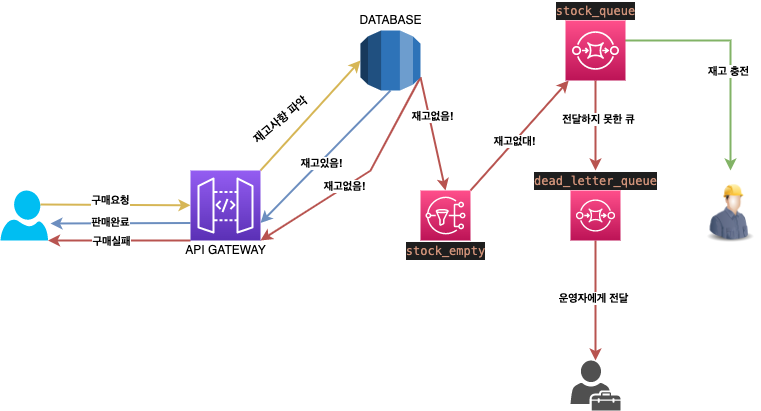

The diagram above was exported from draw.io. Its source (the exported page's mxGraphModel, read from the mxfile embedded in the PNG):
<mxGraphModel dx="946" dy="532" grid="1" gridSize="10" guides="1" tooltips="1" connect="1" arrows="1" fold="1" page="1" pageScale="1" pageWidth="850" pageHeight="1100" math="0" shadow="0">
  <root>
    <mxCell id="0" />
    <mxCell id="1" parent="0" />
    <mxCell id="VyPgp_nMQ7JvCsIJnh1R-4" style="edgeStyle=none;rounded=0;orthogonalLoop=1;jettySize=auto;html=1;exitX=0.84;exitY=0.28;exitDx=0;exitDy=0;exitPerimeter=0;strokeColor=#d6b656;fillColor=#fff2cc;strokeWidth=2;" edge="1" parent="1" source="VyPgp_nMQ7JvCsIJnh1R-1" target="VyPgp_nMQ7JvCsIJnh1R-6">
      <mxGeometry relative="1" as="geometry">
        <mxPoint x="240" y="220" as="targetPoint" />
      </mxGeometry>
    </mxCell>
    <mxCell id="VyPgp_nMQ7JvCsIJnh1R-28" value="&lt;b&gt;구매요청&lt;/b&gt;" style="edgeLabel;html=1;align=center;verticalAlign=middle;resizable=0;points=[];" vertex="1" connectable="0" parent="VyPgp_nMQ7JvCsIJnh1R-4">
      <mxGeometry x="-0.2396" y="5" relative="1" as="geometry">
        <mxPoint x="13" as="offset" />
      </mxGeometry>
    </mxCell>
    <mxCell id="VyPgp_nMQ7JvCsIJnh1R-1" value="" style="verticalLabelPosition=bottom;html=1;verticalAlign=top;align=center;strokeColor=none;fillColor=#00BEF2;shape=mxgraph.azure.user;" vertex="1" parent="1">
      <mxGeometry x="70" y="260" width="47.5" height="50" as="geometry" />
    </mxCell>
    <mxCell id="VyPgp_nMQ7JvCsIJnh1R-8" style="edgeStyle=none;rounded=0;orthogonalLoop=1;jettySize=auto;html=1;exitX=1;exitY=0;exitDx=0;exitDy=0;exitPerimeter=0;strokeColor=#d6b656;entryX=0;entryY=0.5;entryDx=0;entryDy=0;entryPerimeter=0;fillColor=#fff2cc;strokeWidth=2;" edge="1" parent="1" source="VyPgp_nMQ7JvCsIJnh1R-6" target="VyPgp_nMQ7JvCsIJnh1R-7">
      <mxGeometry relative="1" as="geometry">
        <mxPoint x="410" y="100" as="targetPoint" />
      </mxGeometry>
    </mxCell>
    <mxCell id="VyPgp_nMQ7JvCsIJnh1R-13" style="edgeStyle=none;rounded=0;orthogonalLoop=1;jettySize=auto;html=1;exitX=0;exitY=0.75;exitDx=0;exitDy=0;exitPerimeter=0;strokeColor=#6c8ebf;fillColor=#dae8fc;strokeWidth=2;" edge="1" parent="1" source="VyPgp_nMQ7JvCsIJnh1R-6">
      <mxGeometry relative="1" as="geometry">
        <mxPoint x="120" y="293" as="targetPoint" />
      </mxGeometry>
    </mxCell>
    <mxCell id="VyPgp_nMQ7JvCsIJnh1R-14" value="&lt;b&gt;판매완료&lt;/b&gt;" style="edgeLabel;html=1;align=center;verticalAlign=middle;resizable=0;points=[];" vertex="1" connectable="0" parent="VyPgp_nMQ7JvCsIJnh1R-13">
      <mxGeometry x="0.1857" y="-1" relative="1" as="geometry">
        <mxPoint x="3" as="offset" />
      </mxGeometry>
    </mxCell>
    <mxCell id="VyPgp_nMQ7JvCsIJnh1R-26" style="edgeStyle=none;rounded=0;orthogonalLoop=1;jettySize=auto;html=1;exitX=0;exitY=1;exitDx=0;exitDy=0;exitPerimeter=0;entryX=1;entryY=1;entryDx=0;entryDy=0;entryPerimeter=0;strokeColor=#b85450;strokeWidth=2;fillColor=#f8cecc;" edge="1" parent="1" source="VyPgp_nMQ7JvCsIJnh1R-6" target="VyPgp_nMQ7JvCsIJnh1R-1">
      <mxGeometry relative="1" as="geometry" />
    </mxCell>
    <mxCell id="VyPgp_nMQ7JvCsIJnh1R-27" value="&lt;b&gt;구매실패&lt;/b&gt;" style="edgeLabel;html=1;align=center;verticalAlign=middle;resizable=0;points=[];" vertex="1" connectable="0" parent="VyPgp_nMQ7JvCsIJnh1R-26">
      <mxGeometry x="0.4456" y="-2" relative="1" as="geometry">
        <mxPoint x="23" y="2" as="offset" />
      </mxGeometry>
    </mxCell>
    <mxCell id="VyPgp_nMQ7JvCsIJnh1R-6" value="" style="sketch=0;points=[[0,0,0],[0.25,0,0],[0.5,0,0],[0.75,0,0],[1,0,0],[0,1,0],[0.25,1,0],[0.5,1,0],[0.75,1,0],[1,1,0],[0,0.25,0],[0,0.5,0],[0,0.75,0],[1,0.25,0],[1,0.5,0],[1,0.75,0]];outlineConnect=0;fontColor=#232F3E;gradientColor=#945DF2;gradientDirection=north;fillColor=#5A30B5;strokeColor=#ffffff;dashed=0;verticalLabelPosition=bottom;verticalAlign=top;align=center;html=1;fontSize=12;fontStyle=0;aspect=fixed;shape=mxgraph.aws4.resourceIcon;resIcon=mxgraph.aws4.api_gateway;" vertex="1" parent="1">
      <mxGeometry x="260" y="240" width="70" height="70" as="geometry" />
    </mxCell>
    <mxCell id="VyPgp_nMQ7JvCsIJnh1R-10" style="edgeStyle=none;rounded=0;orthogonalLoop=1;jettySize=auto;html=1;exitX=0.5;exitY=1;exitDx=0;exitDy=0;exitPerimeter=0;entryX=1;entryY=0.75;entryDx=0;entryDy=0;entryPerimeter=0;strokeColor=#6c8ebf;fillColor=#dae8fc;strokeWidth=2;" edge="1" parent="1" source="VyPgp_nMQ7JvCsIJnh1R-7" target="VyPgp_nMQ7JvCsIJnh1R-6">
      <mxGeometry relative="1" as="geometry" />
    </mxCell>
    <mxCell id="VyPgp_nMQ7JvCsIJnh1R-24" value="&lt;b&gt;재고있음!&lt;/b&gt;" style="edgeLabel;html=1;align=center;verticalAlign=middle;resizable=0;points=[];" vertex="1" connectable="0" parent="VyPgp_nMQ7JvCsIJnh1R-10">
      <mxGeometry x="0.0802" y="1" relative="1" as="geometry">
        <mxPoint as="offset" />
      </mxGeometry>
    </mxCell>
    <mxCell id="VyPgp_nMQ7JvCsIJnh1R-15" style="edgeStyle=none;rounded=0;orthogonalLoop=1;jettySize=auto;html=1;exitX=1;exitY=0.78;exitDx=0;exitDy=0;exitPerimeter=0;strokeColor=#b85450;fillColor=#f8cecc;strokeWidth=2;entryX=0.5;entryY=0;entryDx=0;entryDy=0;entryPerimeter=0;" edge="1" parent="1" source="VyPgp_nMQ7JvCsIJnh1R-7" target="VyPgp_nMQ7JvCsIJnh1R-17">
      <mxGeometry relative="1" as="geometry">
        <mxPoint x="560" y="250" as="targetPoint" />
      </mxGeometry>
    </mxCell>
    <mxCell id="VyPgp_nMQ7JvCsIJnh1R-16" value="&lt;b&gt;재고없음!&lt;/b&gt;" style="edgeLabel;html=1;align=center;verticalAlign=middle;resizable=0;points=[];" vertex="1" connectable="0" parent="VyPgp_nMQ7JvCsIJnh1R-15">
      <mxGeometry x="-0.3185" y="3" relative="1" as="geometry">
        <mxPoint as="offset" />
      </mxGeometry>
    </mxCell>
    <mxCell id="VyPgp_nMQ7JvCsIJnh1R-23" style="edgeStyle=none;rounded=0;orthogonalLoop=1;jettySize=auto;html=1;exitX=1;exitY=0.78;exitDx=0;exitDy=0;exitPerimeter=0;strokeColor=#b85450;strokeWidth=2;entryX=1;entryY=1;entryDx=0;entryDy=0;entryPerimeter=0;fillColor=#f8cecc;" edge="1" parent="1" source="VyPgp_nMQ7JvCsIJnh1R-7" target="VyPgp_nMQ7JvCsIJnh1R-6">
      <mxGeometry relative="1" as="geometry">
        <mxPoint x="340" y="310" as="targetPoint" />
        <Array as="points">
          <mxPoint x="440" y="240" />
        </Array>
      </mxGeometry>
    </mxCell>
    <mxCell id="VyPgp_nMQ7JvCsIJnh1R-25" value="&lt;b&gt;재고없음!&lt;/b&gt;" style="edgeLabel;html=1;align=center;verticalAlign=middle;resizable=0;points=[];" vertex="1" connectable="0" parent="VyPgp_nMQ7JvCsIJnh1R-23">
      <mxGeometry x="0.1517" y="-1" relative="1" as="geometry">
        <mxPoint as="offset" />
      </mxGeometry>
    </mxCell>
    <mxCell id="VyPgp_nMQ7JvCsIJnh1R-7" value="" style="outlineConnect=0;dashed=0;verticalLabelPosition=bottom;verticalAlign=top;align=center;html=1;shape=mxgraph.aws3.rds;fillColor=#2E73B8;gradientColor=none;" vertex="1" parent="1">
      <mxGeometry x="430" y="100" width="60" height="60" as="geometry" />
    </mxCell>
    <mxCell id="VyPgp_nMQ7JvCsIJnh1R-9" value="&lt;b&gt;재고사항 파악&lt;/b&gt;" style="text;html=1;align=center;verticalAlign=middle;resizable=0;points=[];autosize=1;strokeColor=none;fillColor=none;rotation=-40;" vertex="1" parent="1">
      <mxGeometry x="310" y="180" width="80" height="20" as="geometry" />
    </mxCell>
    <mxCell id="VyPgp_nMQ7JvCsIJnh1R-29" style="edgeStyle=none;rounded=0;orthogonalLoop=1;jettySize=auto;html=1;exitX=1;exitY=0;exitDx=0;exitDy=0;exitPerimeter=0;strokeColor=#b85450;strokeWidth=2;fillColor=#f8cecc;" edge="1" parent="1" source="VyPgp_nMQ7JvCsIJnh1R-17" target="VyPgp_nMQ7JvCsIJnh1R-30">
      <mxGeometry relative="1" as="geometry">
        <mxPoint x="610" y="160" as="targetPoint" />
      </mxGeometry>
    </mxCell>
    <mxCell id="VyPgp_nMQ7JvCsIJnh1R-34" value="&lt;b&gt;재고없대!&lt;/b&gt;" style="edgeLabel;html=1;align=center;verticalAlign=middle;resizable=0;points=[];" vertex="1" connectable="0" parent="VyPgp_nMQ7JvCsIJnh1R-29">
      <mxGeometry x="-0.1068" relative="1" as="geometry">
        <mxPoint as="offset" />
      </mxGeometry>
    </mxCell>
    <mxCell id="VyPgp_nMQ7JvCsIJnh1R-17" value="" style="sketch=0;points=[[0,0,0],[0.25,0,0],[0.5,0,0],[0.75,0,0],[1,0,0],[0,1,0],[0.25,1,0],[0.5,1,0],[0.75,1,0],[1,1,0],[0,0.25,0],[0,0.5,0],[0,0.75,0],[1,0.25,0],[1,0.5,0],[1,0.75,0]];outlineConnect=0;fontColor=#232F3E;gradientColor=#FF4F8B;gradientDirection=north;fillColor=#BC1356;strokeColor=#ffffff;dashed=0;verticalLabelPosition=bottom;verticalAlign=top;align=center;html=1;fontSize=12;fontStyle=0;aspect=fixed;shape=mxgraph.aws4.resourceIcon;resIcon=mxgraph.aws4.sns;" vertex="1" parent="1">
      <mxGeometry x="490" y="260" width="50" height="50" as="geometry" />
    </mxCell>
    <mxCell id="VyPgp_nMQ7JvCsIJnh1R-20" style="edgeStyle=none;rounded=0;orthogonalLoop=1;jettySize=auto;html=1;exitX=0.5;exitY=1;exitDx=0;exitDy=0;exitPerimeter=0;strokeColor=#b85450;strokeWidth=2;fillColor=#f8cecc;" edge="1" parent="1" source="VyPgp_nMQ7JvCsIJnh1R-18">
      <mxGeometry relative="1" as="geometry">
        <mxPoint x="665" y="430" as="targetPoint" />
      </mxGeometry>
    </mxCell>
    <mxCell id="VyPgp_nMQ7JvCsIJnh1R-21" value="&lt;b&gt;운영자에게 전달&lt;/b&gt;" style="edgeLabel;html=1;align=center;verticalAlign=middle;resizable=0;points=[];" vertex="1" connectable="0" parent="VyPgp_nMQ7JvCsIJnh1R-20">
      <mxGeometry x="-0.05" y="-3" relative="1" as="geometry">
        <mxPoint as="offset" />
      </mxGeometry>
    </mxCell>
    <mxCell id="VyPgp_nMQ7JvCsIJnh1R-18" value="" style="sketch=0;points=[[0,0,0],[0.25,0,0],[0.5,0,0],[0.75,0,0],[1,0,0],[0,1,0],[0.25,1,0],[0.5,1,0],[0.75,1,0],[1,1,0],[0,0.25,0],[0,0.5,0],[0,0.75,0],[1,0.25,0],[1,0.5,0],[1,0.75,0]];outlineConnect=0;fontColor=#232F3E;gradientColor=#FF4F8B;gradientDirection=north;fillColor=#BC1356;strokeColor=#ffffff;dashed=0;verticalLabelPosition=bottom;verticalAlign=top;align=center;html=1;fontSize=12;fontStyle=0;aspect=fixed;shape=mxgraph.aws4.resourceIcon;resIcon=mxgraph.aws4.sqs;" vertex="1" parent="1">
      <mxGeometry x="640" y="260" width="50" height="50" as="geometry" />
    </mxCell>
    <mxCell id="VyPgp_nMQ7JvCsIJnh1R-22" value="" style="sketch=0;pointerEvents=1;shadow=0;dashed=0;html=1;strokeColor=none;fillColor=#505050;labelPosition=center;verticalLabelPosition=bottom;verticalAlign=top;outlineConnect=0;align=center;shape=mxgraph.office.users.tenant_admin;" vertex="1" parent="1">
      <mxGeometry x="640" y="430" width="50" height="50" as="geometry" />
    </mxCell>
    <mxCell id="VyPgp_nMQ7JvCsIJnh1R-35" style="edgeStyle=none;rounded=0;orthogonalLoop=1;jettySize=auto;html=1;exitX=0.5;exitY=1;exitDx=0;exitDy=0;exitPerimeter=0;strokeColor=#b85450;strokeWidth=2;fillColor=#f8cecc;" edge="1" parent="1" source="VyPgp_nMQ7JvCsIJnh1R-30" target="VyPgp_nMQ7JvCsIJnh1R-33">
      <mxGeometry relative="1" as="geometry" />
    </mxCell>
    <mxCell id="VyPgp_nMQ7JvCsIJnh1R-36" value="&lt;b&gt;전달하지 못한 큐&lt;/b&gt;" style="edgeLabel;html=1;align=center;verticalAlign=middle;resizable=0;points=[];" vertex="1" connectable="0" parent="VyPgp_nMQ7JvCsIJnh1R-35">
      <mxGeometry x="-0.1556" y="2" relative="1" as="geometry">
        <mxPoint as="offset" />
      </mxGeometry>
    </mxCell>
    <mxCell id="VyPgp_nMQ7JvCsIJnh1R-37" style="edgeStyle=none;rounded=0;orthogonalLoop=1;jettySize=auto;html=1;strokeColor=#82b366;strokeWidth=2;fillColor=#d5e8d4;" edge="1" parent="1">
      <mxGeometry relative="1" as="geometry">
        <mxPoint x="800" y="240" as="targetPoint" />
        <mxPoint x="690" y="110" as="sourcePoint" />
        <Array as="points">
          <mxPoint x="800" y="110" />
        </Array>
      </mxGeometry>
    </mxCell>
    <mxCell id="VyPgp_nMQ7JvCsIJnh1R-39" value="&lt;b&gt;재고 충전&lt;/b&gt;" style="edgeLabel;html=1;align=center;verticalAlign=middle;resizable=0;points=[];" vertex="1" connectable="0" parent="VyPgp_nMQ7JvCsIJnh1R-37">
      <mxGeometry x="0.1667" y="-3" relative="1" as="geometry">
        <mxPoint as="offset" />
      </mxGeometry>
    </mxCell>
    <mxCell id="VyPgp_nMQ7JvCsIJnh1R-30" value="" style="sketch=0;points=[[0,0,0],[0.25,0,0],[0.5,0,0],[0.75,0,0],[1,0,0],[0,1,0],[0.25,1,0],[0.5,1,0],[0.75,1,0],[1,1,0],[0,0.25,0],[0,0.5,0],[0,0.75,0],[1,0.25,0],[1,0.5,0],[1,0.75,0]];outlineConnect=0;fontColor=#232F3E;gradientColor=#FF4F8B;gradientDirection=north;fillColor=#BC1356;strokeColor=#ffffff;dashed=0;verticalLabelPosition=bottom;verticalAlign=top;align=center;html=1;fontSize=12;fontStyle=0;aspect=fixed;shape=mxgraph.aws4.resourceIcon;resIcon=mxgraph.aws4.sqs;" vertex="1" parent="1">
      <mxGeometry x="635" y="90" width="60" height="60" as="geometry" />
    </mxCell>
    <mxCell id="VyPgp_nMQ7JvCsIJnh1R-31" value="&lt;div style=&quot;color: rgb(212 , 212 , 212) ; background-color: rgb(30 , 30 , 30) ; font-family: &amp;#34;menlo&amp;#34; , &amp;#34;monaco&amp;#34; , &amp;#34;courier new&amp;#34; , monospace ; line-height: 18px&quot;&gt;&lt;span style=&quot;color: #ce9178&quot;&gt;stock_queue&lt;/span&gt;&lt;/div&gt;" style="text;html=1;align=center;verticalAlign=middle;resizable=0;points=[];autosize=1;" vertex="1" parent="1">
      <mxGeometry x="615" y="70" width="100" height="20" as="geometry" />
    </mxCell>
    <mxCell id="VyPgp_nMQ7JvCsIJnh1R-33" value="&lt;div style=&quot;color: rgb(212 , 212 , 212) ; background-color: rgb(30 , 30 , 30) ; font-family: &amp;#34;menlo&amp;#34; , &amp;#34;monaco&amp;#34; , &amp;#34;courier new&amp;#34; , monospace ; line-height: 18px&quot;&gt;&lt;span style=&quot;color: #ce9178&quot;&gt;dead_letter_queue&lt;/span&gt;&lt;/div&gt;" style="text;html=1;align=center;verticalAlign=middle;resizable=0;points=[];autosize=1;strokeColor=none;fillColor=none;" vertex="1" parent="1">
      <mxGeometry x="595" y="240" width="140" height="20" as="geometry" />
    </mxCell>
    <mxCell id="VyPgp_nMQ7JvCsIJnh1R-38" value="" style="image;html=1;image=img/lib/clip_art/people/Construction_Worker_Man_128x128.png" vertex="1" parent="1">
      <mxGeometry x="770" y="245" width="60" height="75" as="geometry" />
    </mxCell>
    <mxCell id="VyPgp_nMQ7JvCsIJnh1R-40" value="API GATEWAY" style="text;html=1;align=center;verticalAlign=middle;resizable=0;points=[];autosize=1;strokeColor=none;fillColor=none;" vertex="1" parent="1">
      <mxGeometry x="245" y="310" width="100" height="20" as="geometry" />
    </mxCell>
    <mxCell id="VyPgp_nMQ7JvCsIJnh1R-41" value="&lt;div style=&quot;color: rgb(212 , 212 , 212) ; background-color: rgb(30 , 30 , 30) ; font-family: &amp;#34;menlo&amp;#34; , &amp;#34;monaco&amp;#34; , &amp;#34;courier new&amp;#34; , monospace ; line-height: 18px&quot;&gt;&lt;span style=&quot;color: #ce9178&quot;&gt;stock_empty&lt;/span&gt;&lt;/div&gt;" style="text;html=1;align=center;verticalAlign=middle;resizable=0;points=[];autosize=1;strokeColor=none;fillColor=none;" vertex="1" parent="1">
      <mxGeometry x="465" y="310" width="100" height="20" as="geometry" />
    </mxCell>
    <mxCell id="VyPgp_nMQ7JvCsIJnh1R-42" value="DATABASE" style="text;html=1;align=center;verticalAlign=middle;resizable=0;points=[];autosize=1;strokeColor=none;fillColor=none;" vertex="1" parent="1">
      <mxGeometry x="420" y="80" width="80" height="20" as="geometry" />
    </mxCell>
  </root>
</mxGraphModel>